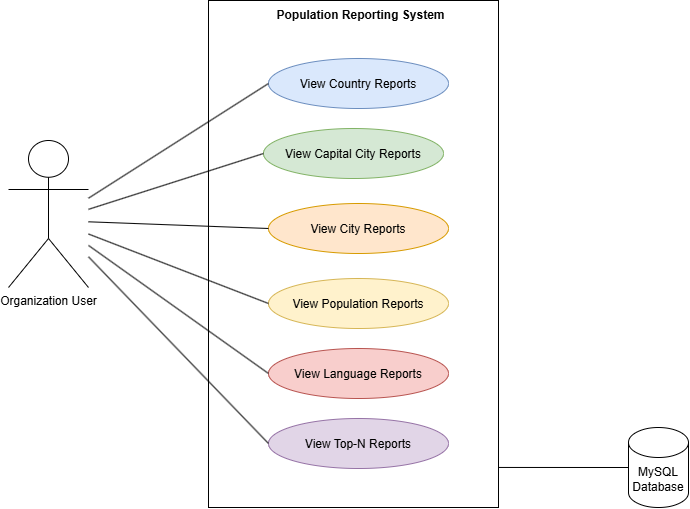

The diagram above was exported from draw.io. Its source (the exported page's mxGraphModel, read from the mxfile embedded in the PNG):
<mxGraphModel dx="988" dy="604" grid="0" gridSize="10" guides="1" tooltips="1" connect="1" arrows="1" fold="1" page="1" pageScale="1" pageWidth="850" pageHeight="1100" math="0" shadow="0">
  <root>
    <mxCell id="0" />
    <mxCell id="1" parent="0" />
    <mxCell id="Wik7GjSg45BbkbaOqRvb-5" parent="1" style="ellipse;whiteSpace=wrap;html=1;shapeInside=1;fillColor=#dae8fc;strokeColor=#6c8ebf;" value="View Country Reports" vertex="1">
      <mxGeometry height="50" width="180" x="350" y="128" as="geometry" />
    </mxCell>
    <mxCell id="Wik7GjSg45BbkbaOqRvb-6" parent="1" style="ellipse;whiteSpace=wrap;html=1;shapeInside=1;fillColor=#d5e8d4;strokeColor=#82b366;" value="View Capital City Reports" vertex="1">
      <mxGeometry height="50" width="180" x="345" y="198" as="geometry" />
    </mxCell>
    <mxCell id="Wik7GjSg45BbkbaOqRvb-7" parent="1" style="ellipse;whiteSpace=wrap;html=1;shapeInside=1;fillColor=#fff2cc;strokeColor=#d6b656;" value="View Population Reports" vertex="1">
      <mxGeometry height="50" width="180" x="350" y="348" as="geometry" />
    </mxCell>
    <mxCell id="Wik7GjSg45BbkbaOqRvb-8" parent="1" style="ellipse;whiteSpace=wrap;html=1;shapeInside=1;fillColor=#ffe6cc;strokeColor=#d79b00;" value="View City Reports" vertex="1">
      <mxGeometry height="50" width="180" x="350" y="273" as="geometry" />
    </mxCell>
    <mxCell id="Wik7GjSg45BbkbaOqRvb-9" parent="1" style="ellipse;whiteSpace=wrap;html=1;shapeInside=1;fillColor=#e1d5e7;strokeColor=#9673a6;" value="View Top-N Reports" vertex="1">
      <mxGeometry height="50" width="180" x="350" y="488" as="geometry" />
    </mxCell>
    <mxCell id="Wik7GjSg45BbkbaOqRvb-10" parent="1" style="ellipse;whiteSpace=wrap;html=1;shapeInside=1;fillColor=#f8cecc;strokeColor=#b85450;" value="View Language Reports" vertex="1">
      <mxGeometry height="50" width="180" x="350" y="418" as="geometry" />
    </mxCell>
    <mxCell id="Wik7GjSg45BbkbaOqRvb-17" parent="1" style="rounded=0;whiteSpace=wrap;html=1;fillColor=none;" value="" vertex="1">
      <mxGeometry height="507" width="290" x="290" y="70" as="geometry" />
    </mxCell>
    <mxCell id="Wik7GjSg45BbkbaOqRvb-18" parent="1" style="text;html=1;whiteSpace=wrap;align=center;verticalAlign=middle;rounded=0;" value="&lt;b&gt;Population Reporting System&lt;/b&gt;" vertex="1">
      <mxGeometry height="30" width="175" x="355" y="70" as="geometry" />
    </mxCell>
    <mxCell id="Wik7GjSg45BbkbaOqRvb-19" edge="1" parent="1" style="endArrow=none;html=1;rounded=0;entryX=0;entryY=0.5;entryDx=0;entryDy=0;" target="Wik7GjSg45BbkbaOqRvb-5" value="">
      <mxGeometry height="50" relative="1" width="50" as="geometry">
        <mxPoint x="170" y="267.697674" as="sourcePoint" />
        <mxPoint x="240" y="180" as="targetPoint" />
      </mxGeometry>
    </mxCell>
    <mxCell id="Wik7GjSg45BbkbaOqRvb-20" edge="1" parent="1" style="endArrow=none;html=1;rounded=0;entryX=0;entryY=0.5;entryDx=0;entryDy=0;" target="Wik7GjSg45BbkbaOqRvb-6" value="">
      <mxGeometry height="50" relative="1" width="50" as="geometry">
        <mxPoint x="170" y="278.83333300000004" as="sourcePoint" />
        <mxPoint x="285" y="280" as="targetPoint" />
      </mxGeometry>
    </mxCell>
    <mxCell id="Wik7GjSg45BbkbaOqRvb-21" edge="1" parent="1" style="endArrow=none;html=1;rounded=0;entryX=0;entryY=0.5;entryDx=0;entryDy=0;" target="Wik7GjSg45BbkbaOqRvb-8" value="">
      <mxGeometry height="50" relative="1" width="50" as="geometry">
        <mxPoint x="170" y="291.302326" as="sourcePoint" />
        <mxPoint x="250" y="323" as="targetPoint" />
      </mxGeometry>
    </mxCell>
    <mxCell id="Wik7GjSg45BbkbaOqRvb-22" edge="1" parent="1" style="endArrow=none;html=1;rounded=0;entryX=0;entryY=0.5;entryDx=0;entryDy=0;" target="Wik7GjSg45BbkbaOqRvb-7" value="">
      <mxGeometry height="50" relative="1" width="50" as="geometry">
        <mxPoint x="170" y="303.511628" as="sourcePoint" />
        <mxPoint x="300" y="350" as="targetPoint" />
      </mxGeometry>
    </mxCell>
    <mxCell id="Wik7GjSg45BbkbaOqRvb-23" edge="1" parent="1" style="endArrow=none;html=1;rounded=0;entryX=0;entryY=0.5;entryDx=0;entryDy=0;" target="Wik7GjSg45BbkbaOqRvb-10" value="">
      <mxGeometry height="50" relative="1" width="50" as="geometry">
        <mxPoint x="170" y="314.906977" as="sourcePoint" />
        <mxPoint x="220" y="380" as="targetPoint" />
      </mxGeometry>
    </mxCell>
    <mxCell id="Wik7GjSg45BbkbaOqRvb-24" edge="1" parent="1" style="endArrow=none;html=1;rounded=0;entryX=0;entryY=0.5;entryDx=0;entryDy=0;" target="Wik7GjSg45BbkbaOqRvb-9" value="">
      <mxGeometry height="50" relative="1" width="50" as="geometry">
        <mxPoint x="170" y="326.3023259999999" as="sourcePoint" />
        <mxPoint x="160" y="430" as="targetPoint" />
      </mxGeometry>
    </mxCell>
    <mxCell id="Wik7GjSg45BbkbaOqRvb-25" parent="1" style="shape=cylinder3;whiteSpace=wrap;html=1;boundedLbl=1;backgroundOutline=1;size=15;" value="MySQL Database" vertex="1">
      <mxGeometry height="80" width="60" x="710" y="497" as="geometry" />
    </mxCell>
    <mxCell id="Wik7GjSg45BbkbaOqRvb-27" parent="1" style="shape=umlActor;verticalLabelPosition=bottom;verticalAlign=top;html=1;outlineConnect=0;" value="Organization User" vertex="1">
      <mxGeometry height="147" width="80" x="90" y="210" as="geometry" />
    </mxCell>
    <mxCell id="Wik7GjSg45BbkbaOqRvb-29" edge="1" parent="1" source="Wik7GjSg45BbkbaOqRvb-17" style="endArrow=none;html=1;rounded=0;entryX=0;entryY=0.5;entryDx=0;entryDy=0;entryPerimeter=0;exitX=1;exitY=0.921;exitDx=0;exitDy=0;exitPerimeter=0;" target="Wik7GjSg45BbkbaOqRvb-25" value="">
      <mxGeometry height="50" relative="1" width="50" as="geometry">
        <mxPoint x="620" y="577" as="sourcePoint" />
        <mxPoint x="670" y="527" as="targetPoint" />
      </mxGeometry>
    </mxCell>
  </root>
</mxGraphModel>